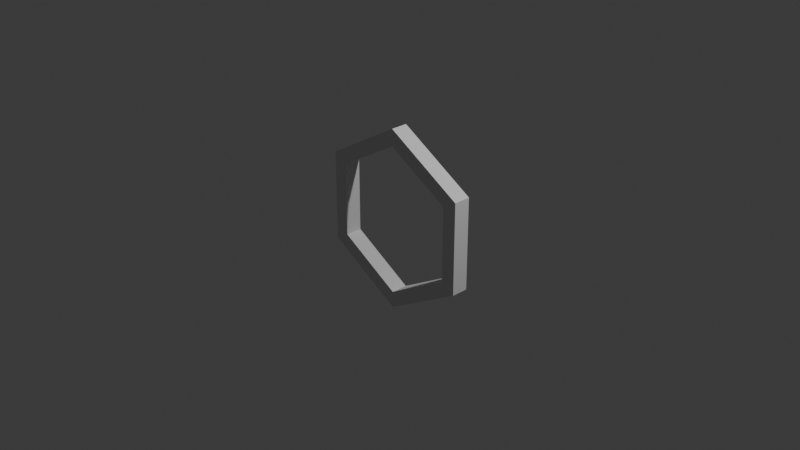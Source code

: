 # Source: donut.blend  (saved by Blender 4.1.23; exported with 4.5.12 LTS)
import bpy
from mathutils import Matrix  # noqa: F401  (used for matrix-valued properties, if any)

bpy.ops.wm.read_factory_settings(use_empty=True)
scene = bpy.context.scene
scene.name = 'Scene'

# ---- collections
col_collection = bpy.data.collections.new('Collection'); scene.collection.children.link(col_collection)

# ---- world
world_world = bpy.data.worlds.new('World'); scene.world = world_world
world_world.use_nodes = True; world_world.node_tree.nodes.clear()
_N = world_world.node_tree.nodes; _L = world_world.node_tree.links
n0 = _N.new('ShaderNodeOutputWorld'); n0.name = 'World Output'; n0.location = (300, 300)
n1 = _N.new('ShaderNodeBackground'); n1.name = 'Background'; n1.location = (10, 300)
n1.inputs[0].default_value = (0.05088, 0.05088, 0.05088, 1.0)
_L.new(n1.outputs[0], n0.inputs[0])
n0.is_active_output = True
world_world.color = (0.05088, 0.05088, 0.05088)
world_world.use_sun_shadow = False
world_world.sun_shadow_jitter_overblur = 0.0

# ---- cameras
cam_camera = bpy.data.cameras.new('Camera')
cam_camera.clip_end = 100.0
cam_camera.ortho_scale = 7.314

# ---- lights
light_light = bpy.data.lights.new('Light', 'POINT')
light_light.transmission_factor = 0.0
light_light.energy = 1000.0
light_light.shadow_soft_size = 0.1
light_light.shadow_maximum_resolution = 0.006
light_light.use_absolute_resolution = True

# ---- meshes
me_001 = bpy.data.meshes.new('円柱.001')
me_001.from_pydata([(0.0, 1.0, -1.0), (0.0, 1.0, 1.0), (0.866, 0.5, -1.0), (0.866, 0.5, 1.0), (0.866, -0.5, -1.0), (0.866, -0.5, 1.0), (0.0, -1.0, -1.0), (0.0, -1.0, 1.0), (-0.866, -0.5, -1.0), (-0.866, -0.5, 1.0), (-0.866, 0.5, -1.0), (-0.866, 0.5, 1.0), (0.7079, 0.4087, 1.0), (-0.7079, 0.4087, 1.0), (0.0, -0.8174, 1.0), (-0.7079, -0.4087, 1.0), (0.7079, -0.4087, 1.0), (0.0, 0.8174, 1.0), (0.0, 0.8174, -1.0), (0.7079, -0.4087, -1.0), (-0.7079, -0.4087, -1.0), (-0.7079, 0.4087, -1.0), (0.7079, 0.4087, -1.0), (0.0, -0.8174, -1.0)], [], [(0, 1, 3, 2), (2, 3, 5, 4), (4, 5, 7, 6), (6, 7, 9, 8), (14, 7, 5, 3, 1, 17, 12, 16), (17, 1, 11, 9, 7, 14, 15, 13), (8, 9, 11, 10), (10, 11, 1, 0), (18, 0, 2, 4, 6, 23, 19, 22), (23, 6, 8, 10, 0, 18, 21, 20), (22, 12, 17, 18), (16, 12, 22, 19), (14, 16, 19, 23), (15, 14, 23, 20), (21, 13, 15, 20), (18, 17, 13, 21)])
_uv = me_001.uv_layers.new(name='UVマップ')
_uv.uv.foreach_set('vector', [1.0, 0.5, 1.0, 1.0, 0.8333, 1.0, 0.8333, 0.5, 0.8333, 0.5, 0.8333, 1.0, 0.6667, 1.0, 0.6667, 0.5, 0.6667, 0.5, 0.6667, 1.0, 0.5, 1.0, 0.5, 0.5, 0.5, 0.5, 0.5, 1.0, 0.3333, 1.0, 0.3333, 0.5, 0.25, 0.05382, 0.25, 0.01, 0.4578, 0.13, 0.4578, 0.37, 0.25, 0.49, 0.25, 0.4462, 0.4199, 0.3481, 0.4199, 0.1519, 0.25, 0.4462, 0.25, 0.49, 0.04215, 0.37, 0.04215, 0.13, 0.25, 0.01, 0.25, 0.05382, 0.0801, 0.1519, 0.0801, 0.3481, 0.3333, 0.5, 0.3333, 1.0, 0.1667, 1.0, 0.1667, 0.5, 0.1667, 0.5, 0.1667, 1.0, -8.941e-08, 1.0, -8.941e-08, 0.5, 0.75, 0.4462, 0.75, 0.49, 0.9578, 0.37, 0.9578, 0.13, 0.75, 0.01, 0.75, 0.05382, 0.9199, 0.1519, 0.9199, 0.3481, 0.75, 0.05382, 0.75, 0.01, 0.5422, 0.13, 0.5422, 0.37, 0.75, 0.49, 0.75, 0.4462, 0.5801, 0.3481, 0.5801, 0.1519, 0.8333, 0.6457, 0.8333, 0.8543, 1.0, 0.8543, 1.0, 0.6457, 0.6667, 0.8543, 0.8333, 0.8543, 0.8333, 0.6457, 0.6667, 0.6457, 0.5, 0.8543, 0.6667, 0.8543, 0.6667, 0.6457, 0.5, 0.6457, 0.3333, 0.8543, 0.5, 0.8543, 0.5, 0.6457, 0.3333, 0.6457, 0.1667, 0.6457, 0.1667, 0.8543, 0.3333, 0.8543, 0.3333, 0.6457, -8.941e-08, 0.6457, -8.941e-08, 0.8543, 0.1667, 0.8543, 0.1667, 0.6457])
me_001.update()

# ---- objects
ob_light = bpy.data.objects.new('Light', light_light)
ob_camera = bpy.data.objects.new('Camera', cam_camera)
ob_001 = bpy.data.objects.new('円柱.001', me_001)

# ---- transforms, parenting, visibility, modifiers, constraints
ob_light.location = (4.076, 1.005, 5.904)
ob_light.rotation_euler = (0.6503, 0.05522, 1.866)
ob_light.lock_rotations_4d = False
ob_light.empty_display_type = 'ARROWS'
ob_light.color = (0.0, 0.0, 0.0, 0.0)
ob_light.lineart.crease_threshold = 0.0
ob_camera.location = (7.359, -6.926, 4.958)
ob_camera.rotation_euler = (1.109, 0.0, 0.8149)
ob_camera.lock_rotations_4d = False
ob_camera.empty_display_type = 'ARROWS'
ob_camera.color = (0.0, 0.0, 0.0, 0.0)
ob_camera.display_type = 'WIRE'
ob_camera.lineart.crease_threshold = 0.0
ob_001.location = (0.0, 0.0, 0.0)
ob_001.rotation_euler = (-4.712, -0.0, 0.0)
ob_001.scale = (1.0, 1.0, 0.09223)

# ---- collection membership
col_collection.objects.link(ob_light)
col_collection.objects.link(ob_camera)
col_collection.objects.link(ob_001)

# ---- scene / render settings (as saved in the file)
scene.camera = ob_camera
scene.frame_start = 1; scene.frame_end = 250; scene.frame_set(1)
scene.render.engine = 'BLENDER_EEVEE_NEXT'
scene.cycles.sampling_pattern = 'TABULATED_SOBOL'
scene.eevee.ray_tracing_options.trace_max_roughness = 0.0
bpy.context.view_layer.update()
